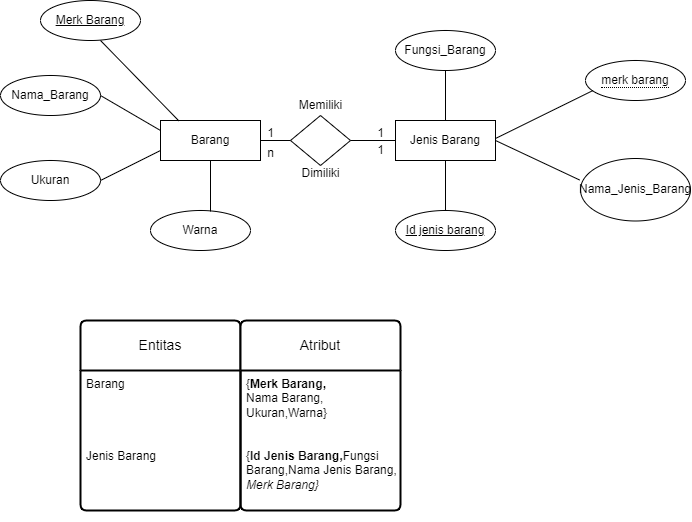

The diagram above was exported from draw.io. Its source (the exported page's mxGraphModel, read from the mxfile embedded in the PNG):
<mxGraphModel dx="1122" dy="696" grid="1" gridSize="10" guides="1" tooltips="1" connect="1" arrows="1" fold="1" page="1" pageScale="1" pageWidth="850" pageHeight="1100" math="0" shadow="0">
  <root>
    <mxCell id="0" />
    <mxCell id="1" parent="0" />
    <mxCell id="vW0mPPFjr8pJLQlHsrtN-1" value="Barang" style="whiteSpace=wrap;html=1;align=center;" parent="1" vertex="1">
      <mxGeometry x="190" y="200" width="100" height="40" as="geometry" />
    </mxCell>
    <mxCell id="vW0mPPFjr8pJLQlHsrtN-3" value="Jenis Barang" style="whiteSpace=wrap;html=1;align=center;" parent="1" vertex="1">
      <mxGeometry x="425" y="200" width="100" height="40" as="geometry" />
    </mxCell>
    <mxCell id="vW0mPPFjr8pJLQlHsrtN-4" value="" style="shape=rhombus;perimeter=rhombusPerimeter;whiteSpace=wrap;html=1;align=center;" parent="1" vertex="1">
      <mxGeometry x="320" y="195" width="60" height="50" as="geometry" />
    </mxCell>
    <mxCell id="vW0mPPFjr8pJLQlHsrtN-5" value="" style="endArrow=none;html=1;rounded=0;exitX=1;exitY=0.5;exitDx=0;exitDy=0;entryX=0;entryY=0.5;entryDx=0;entryDy=0;" parent="1" source="vW0mPPFjr8pJLQlHsrtN-1" target="vW0mPPFjr8pJLQlHsrtN-4" edge="1">
      <mxGeometry relative="1" as="geometry">
        <mxPoint x="340" y="310" as="sourcePoint" />
        <mxPoint x="330" y="220" as="targetPoint" />
      </mxGeometry>
    </mxCell>
    <mxCell id="vW0mPPFjr8pJLQlHsrtN-6" value="" style="endArrow=none;html=1;rounded=0;exitX=1;exitY=0.5;exitDx=0;exitDy=0;entryX=0;entryY=0.5;entryDx=0;entryDy=0;" parent="1" source="vW0mPPFjr8pJLQlHsrtN-4" target="vW0mPPFjr8pJLQlHsrtN-3" edge="1">
      <mxGeometry relative="1" as="geometry">
        <mxPoint x="340" y="310" as="sourcePoint" />
        <mxPoint x="500" y="310" as="targetPoint" />
      </mxGeometry>
    </mxCell>
    <mxCell id="vW0mPPFjr8pJLQlHsrtN-9" value="Nama_Barang" style="ellipse;whiteSpace=wrap;html=1;align=center;" parent="1" vertex="1">
      <mxGeometry x="30" y="155" width="100" height="40" as="geometry" />
    </mxCell>
    <mxCell id="vW0mPPFjr8pJLQlHsrtN-16" value="Warna" style="ellipse;whiteSpace=wrap;html=1;align=center;" parent="1" vertex="1">
      <mxGeometry x="180" y="290" width="100" height="40" as="geometry" />
    </mxCell>
    <mxCell id="vW0mPPFjr8pJLQlHsrtN-17" value="" style="endArrow=none;html=1;rounded=0;exitX=0.5;exitY=1;exitDx=0;exitDy=0;entryX=0.6;entryY=0.025;entryDx=0;entryDy=0;entryPerimeter=0;" parent="1" source="vW0mPPFjr8pJLQlHsrtN-1" target="vW0mPPFjr8pJLQlHsrtN-16" edge="1">
      <mxGeometry relative="1" as="geometry">
        <mxPoint x="340" y="310" as="sourcePoint" />
        <mxPoint x="500" y="310" as="targetPoint" />
      </mxGeometry>
    </mxCell>
    <mxCell id="vW0mPPFjr8pJLQlHsrtN-24" value="Fungsi_Barang" style="ellipse;whiteSpace=wrap;html=1;align=center;" parent="1" vertex="1">
      <mxGeometry x="425" y="110" width="100" height="40" as="geometry" />
    </mxCell>
    <mxCell id="vW0mPPFjr8pJLQlHsrtN-25" value="Nama_Jenis_Barang" style="ellipse;whiteSpace=wrap;html=1;align=center;" parent="1" vertex="1">
      <mxGeometry x="610" y="238" width="110" height="62.5" as="geometry" />
    </mxCell>
    <mxCell id="vW0mPPFjr8pJLQlHsrtN-28" value="Id jenis barang" style="ellipse;whiteSpace=wrap;html=1;align=center;fontStyle=4;" parent="1" vertex="1">
      <mxGeometry x="425" y="290" width="100" height="40" as="geometry" />
    </mxCell>
    <mxCell id="vW0mPPFjr8pJLQlHsrtN-29" value="" style="endArrow=none;html=1;rounded=0;exitX=0.5;exitY=1;exitDx=0;exitDy=0;entryX=0.5;entryY=0;entryDx=0;entryDy=0;" parent="1" source="vW0mPPFjr8pJLQlHsrtN-3" target="vW0mPPFjr8pJLQlHsrtN-28" edge="1">
      <mxGeometry relative="1" as="geometry">
        <mxPoint x="340" y="310" as="sourcePoint" />
        <mxPoint x="475" y="280" as="targetPoint" />
      </mxGeometry>
    </mxCell>
    <mxCell id="vW0mPPFjr8pJLQlHsrtN-30" value="" style="endArrow=none;html=1;rounded=0;exitX=0.5;exitY=1;exitDx=0;exitDy=0;entryX=0.5;entryY=0;entryDx=0;entryDy=0;" parent="1" source="vW0mPPFjr8pJLQlHsrtN-24" target="vW0mPPFjr8pJLQlHsrtN-3" edge="1">
      <mxGeometry relative="1" as="geometry">
        <mxPoint x="340" y="310" as="sourcePoint" />
        <mxPoint x="500" y="310" as="targetPoint" />
      </mxGeometry>
    </mxCell>
    <mxCell id="vW0mPPFjr8pJLQlHsrtN-32" value="Ukuran" style="ellipse;whiteSpace=wrap;html=1;align=center;" parent="1" vertex="1">
      <mxGeometry x="30" y="240" width="100" height="40" as="geometry" />
    </mxCell>
    <mxCell id="vW0mPPFjr8pJLQlHsrtN-33" value="" style="endArrow=none;html=1;rounded=0;exitX=1;exitY=0.5;exitDx=0;exitDy=0;entryX=0;entryY=0.75;entryDx=0;entryDy=0;" parent="1" source="vW0mPPFjr8pJLQlHsrtN-32" target="vW0mPPFjr8pJLQlHsrtN-1" edge="1">
      <mxGeometry relative="1" as="geometry">
        <mxPoint x="340" y="310" as="sourcePoint" />
        <mxPoint x="500" y="310" as="targetPoint" />
      </mxGeometry>
    </mxCell>
    <mxCell id="vW0mPPFjr8pJLQlHsrtN-34" value="" style="endArrow=none;html=1;rounded=0;exitX=1;exitY=0.5;exitDx=0;exitDy=0;entryX=0;entryY=0.25;entryDx=0;entryDy=0;" parent="1" source="vW0mPPFjr8pJLQlHsrtN-9" target="vW0mPPFjr8pJLQlHsrtN-1" edge="1">
      <mxGeometry relative="1" as="geometry">
        <mxPoint x="340" y="310" as="sourcePoint" />
        <mxPoint x="500" y="310" as="targetPoint" />
      </mxGeometry>
    </mxCell>
    <mxCell id="vW0mPPFjr8pJLQlHsrtN-35" value="Memiliki" style="text;html=1;align=center;verticalAlign=middle;resizable=0;points=[];autosize=1;strokeColor=none;fillColor=none;" parent="1" vertex="1">
      <mxGeometry x="315" y="170" width="70" height="30" as="geometry" />
    </mxCell>
    <mxCell id="vW0mPPFjr8pJLQlHsrtN-37" value="Dimiliki" style="text;html=1;align=center;verticalAlign=middle;resizable=0;points=[];autosize=1;strokeColor=none;fillColor=none;" parent="1" vertex="1">
      <mxGeometry x="320" y="238" width="60" height="30" as="geometry" />
    </mxCell>
    <mxCell id="vW0mPPFjr8pJLQlHsrtN-38" value="Entitas" style="swimlane;childLayout=stackLayout;horizontal=1;startSize=50;horizontalStack=0;rounded=1;fontSize=14;fontStyle=0;strokeWidth=2;resizeParent=0;resizeLast=1;shadow=0;dashed=0;align=center;arcSize=4;whiteSpace=wrap;html=1;" parent="1" vertex="1">
      <mxGeometry x="110" y="400" width="160" height="190" as="geometry" />
    </mxCell>
    <mxCell id="vW0mPPFjr8pJLQlHsrtN-39" value="Barang&lt;div&gt;&lt;br&gt;&lt;/div&gt;&lt;div&gt;&lt;br&gt;&lt;/div&gt;&lt;div&gt;&lt;br&gt;&lt;/div&gt;&lt;div&gt;&lt;br&gt;&lt;/div&gt;&lt;div&gt;Jenis Barang&lt;/div&gt;&lt;div&gt;&lt;div&gt;&lt;br&gt;&lt;/div&gt;&lt;div&gt;&lt;br&gt;&lt;/div&gt;&lt;div&gt;&lt;br&gt;&lt;/div&gt;&lt;div&gt;&lt;br&gt;&lt;/div&gt;&lt;/div&gt;" style="align=left;strokeColor=none;fillColor=none;spacingLeft=4;fontSize=12;verticalAlign=top;resizable=0;rotatable=0;part=1;html=1;" parent="vW0mPPFjr8pJLQlHsrtN-38" vertex="1">
      <mxGeometry y="50" width="160" height="140" as="geometry" />
    </mxCell>
    <mxCell id="vW0mPPFjr8pJLQlHsrtN-40" value="Atribut" style="swimlane;childLayout=stackLayout;horizontal=1;startSize=50;horizontalStack=0;rounded=1;fontSize=14;fontStyle=0;strokeWidth=2;resizeParent=0;resizeLast=1;shadow=0;dashed=0;align=center;arcSize=4;whiteSpace=wrap;html=1;" parent="1" vertex="1">
      <mxGeometry x="270" y="400" width="160" height="190" as="geometry" />
    </mxCell>
    <mxCell id="vW0mPPFjr8pJLQlHsrtN-41" value="{&lt;b&gt;Merk Barang,&lt;/b&gt;&lt;div&gt;Nama Barang,&lt;div&gt;Ukuran,Warna}&lt;/div&gt;&lt;/div&gt;&lt;div&gt;&lt;br&gt;&lt;/div&gt;&lt;div&gt;&lt;br&gt;&lt;/div&gt;&lt;div&gt;{&lt;b&gt;Id Jenis Barang,&lt;/b&gt;Fungsi&lt;/div&gt;&lt;div&gt;Barang,Nama Jenis Barang,&lt;/div&gt;&lt;div&gt;&lt;i&gt;Merk Barang}&lt;/i&gt;&lt;/div&gt;" style="align=left;strokeColor=none;fillColor=none;spacingLeft=4;fontSize=12;verticalAlign=top;resizable=0;rotatable=0;part=1;html=1;" parent="vW0mPPFjr8pJLQlHsrtN-40" vertex="1">
      <mxGeometry y="50" width="160" height="140" as="geometry" />
    </mxCell>
    <mxCell id="vW0mPPFjr8pJLQlHsrtN-42" value="1" style="text;html=1;align=center;verticalAlign=middle;resizable=0;points=[];autosize=1;strokeColor=none;fillColor=none;" parent="1" vertex="1">
      <mxGeometry x="285" y="198" width="30" height="30" as="geometry" />
    </mxCell>
    <mxCell id="vW0mPPFjr8pJLQlHsrtN-43" value="n" style="text;html=1;align=center;verticalAlign=middle;resizable=0;points=[];autosize=1;strokeColor=none;fillColor=none;" parent="1" vertex="1">
      <mxGeometry x="285" y="218" width="30" height="30" as="geometry" />
    </mxCell>
    <mxCell id="vW0mPPFjr8pJLQlHsrtN-44" value="1" style="text;html=1;align=center;verticalAlign=middle;resizable=0;points=[];autosize=1;strokeColor=none;fillColor=none;" parent="1" vertex="1">
      <mxGeometry x="395" y="198" width="30" height="30" as="geometry" />
    </mxCell>
    <mxCell id="vW0mPPFjr8pJLQlHsrtN-45" value="1" style="text;html=1;align=center;verticalAlign=middle;resizable=0;points=[];autosize=1;strokeColor=none;fillColor=none;" parent="1" vertex="1">
      <mxGeometry x="395" y="215" width="30" height="30" as="geometry" />
    </mxCell>
    <mxCell id="vW0mPPFjr8pJLQlHsrtN-47" value="Merk Barang" style="ellipse;whiteSpace=wrap;html=1;align=center;fontStyle=4;" parent="1" vertex="1">
      <mxGeometry x="70" y="80" width="100" height="40" as="geometry" />
    </mxCell>
    <mxCell id="vW0mPPFjr8pJLQlHsrtN-48" value="" style="endArrow=none;html=1;rounded=0;exitX=0.6;exitY=1;exitDx=0;exitDy=0;exitPerimeter=0;entryX=0.183;entryY=0.008;entryDx=0;entryDy=0;entryPerimeter=0;" parent="1" source="vW0mPPFjr8pJLQlHsrtN-47" target="vW0mPPFjr8pJLQlHsrtN-1" edge="1">
      <mxGeometry relative="1" as="geometry">
        <mxPoint x="230" y="150" as="sourcePoint" />
        <mxPoint x="390" y="150" as="targetPoint" />
      </mxGeometry>
    </mxCell>
    <mxCell id="vW0mPPFjr8pJLQlHsrtN-52" value="&lt;span style=&quot;border-bottom: 1px dotted&quot;&gt;merk barang&lt;/span&gt;" style="ellipse;whiteSpace=wrap;html=1;align=center;" parent="1" vertex="1">
      <mxGeometry x="615" y="140" width="100" height="40" as="geometry" />
    </mxCell>
    <mxCell id="vW0mPPFjr8pJLQlHsrtN-53" value="" style="endArrow=none;html=1;rounded=0;exitX=0.95;exitY=0.029;exitDx=0;exitDy=0;exitPerimeter=0;entryX=0.058;entryY=0.8;entryDx=0;entryDy=0;entryPerimeter=0;strokeColor=none;" parent="1" source="vW0mPPFjr8pJLQlHsrtN-3" target="vW0mPPFjr8pJLQlHsrtN-52" edge="1">
      <mxGeometry relative="1" as="geometry">
        <mxPoint x="380" y="320" as="sourcePoint" />
        <mxPoint x="540" y="320" as="targetPoint" />
      </mxGeometry>
    </mxCell>
    <mxCell id="vW0mPPFjr8pJLQlHsrtN-55" value="" style="endArrow=none;html=1;rounded=0;exitX=1;exitY=0.75;exitDx=0;exitDy=0;entryX=0.075;entryY=0.75;entryDx=0;entryDy=0;entryPerimeter=0;" parent="1" target="vW0mPPFjr8pJLQlHsrtN-52" edge="1">
      <mxGeometry relative="1" as="geometry">
        <mxPoint x="525" y="218" as="sourcePoint" />
        <mxPoint x="622.5" y="158.32000000000005" as="targetPoint" />
      </mxGeometry>
    </mxCell>
    <mxCell id="vW0mPPFjr8pJLQlHsrtN-56" value="" style="endArrow=none;html=1;rounded=0;exitX=1;exitY=0.5;exitDx=0;exitDy=0;entryX=-0.008;entryY=0.344;entryDx=0;entryDy=0;entryPerimeter=0;" parent="1" source="vW0mPPFjr8pJLQlHsrtN-3" target="vW0mPPFjr8pJLQlHsrtN-25" edge="1">
      <mxGeometry relative="1" as="geometry">
        <mxPoint x="380" y="320" as="sourcePoint" />
        <mxPoint x="540" y="320" as="targetPoint" />
      </mxGeometry>
    </mxCell>
  </root>
</mxGraphModel>